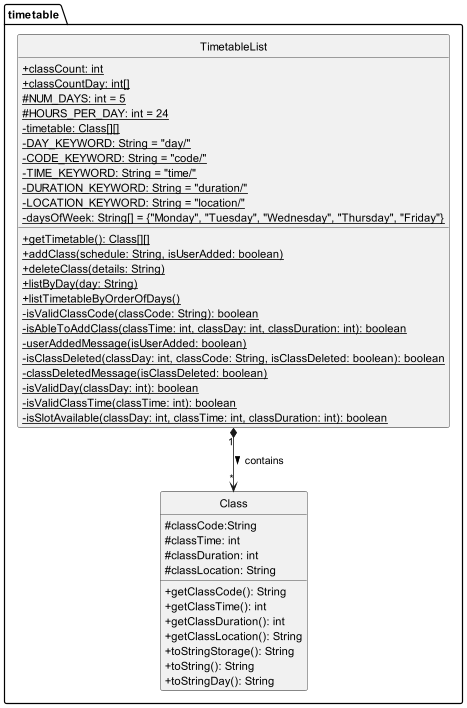

The diagram above was rendered by PlantUML. Its source (embedded in the PNG):
@startuml
'https://plantuml.com/class-diagram

hide circle
skinparam classAttributeIconSize 0

package timetable{
    class Class{
        # classCode:String
        # classTime: int
        # classDuration: int
        # classLocation: String
        + getClassCode(): String
        + getClassTime(): int
        + getClassDuration(): int
        + getClassLocation(): String
        + toStringStorage(): String
        + toString(): String
        + toStringDay(): String
    }

    class TimetableList{
        + {static} classCount: int
        + {static} classCountDay: int[]
        # {static} NUM_DAYS: int = 5
        # {static} HOURS_PER_DAY: int = 24
        - {static} timetable: Class[][]
        - {static} DAY_KEYWORD: String = "day/"
        - {static} CODE_KEYWORD: String = "code/"
        - {static} TIME_KEYWORD: String = "time/"
        - {static} DURATION_KEYWORD: String = "duration/"
        - {static} LOCATION_KEYWORD: String = "location/"
        - {static} daysOfWeek: String[] = {"Monday", "Tuesday", "Wednesday", "Thursday", "Friday"}
        + {static} getTimetable(): Class[][]
        + {static} addClass(schedule: String, isUserAdded: boolean)
        + {static} deleteClass(details: String)
        + {static} listByDay(day: String)
        + {static} listTimetableByOrderOfDays()
        - {static} isValidClassCode(classCode: String): boolean
        - {static} isAbleToAddClass(classTime: int, classDay: int, classDuration: int): boolean
        - {static} userAddedMessage(isUserAdded: boolean)
        - {static} isClassDeleted(classDay: int, classCode: String, isClassDeleted: boolean): boolean
        - {static} classDeletedMessage(isClassDeleted: boolean)
        - {static} isValidDay(classDay: int): boolean
        - {static} isValidClassTime(classTime: int): boolean
        - {static} isSlotAvailable(classDay: int, classTime: int, classDuration: int): boolean
    }
}

TimetableList "1" *--> "*" Class: contains >
@enduml